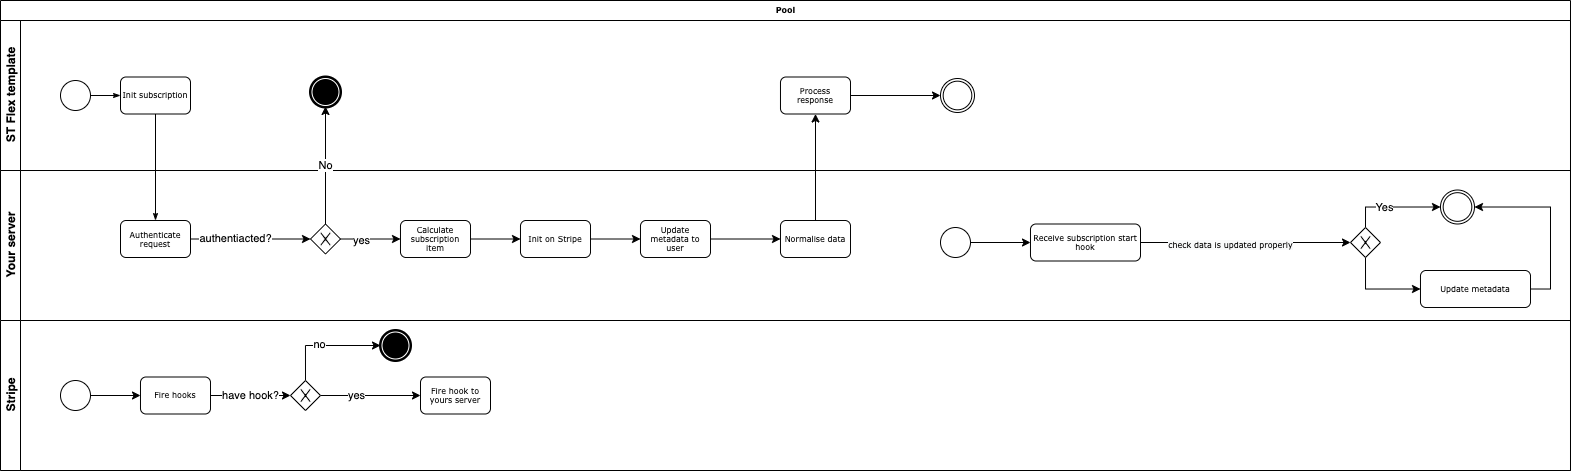

The diagram above was exported from draw.io. Its source (the exported page's mxGraphModel, read from the mxfile embedded in the PNG):
<mxGraphModel dx="1314" dy="603" grid="1" gridSize="10" guides="1" tooltips="1" connect="1" arrows="1" fold="1" page="1" pageScale="1" pageWidth="1100" pageHeight="850" background="#ffffff" math="0" shadow="0">
  <root>
    <mxCell id="0" />
    <mxCell id="1" parent="0" />
    <mxCell id="2b4e8129b02d487f-1" value="Pool" style="swimlane;html=1;childLayout=stackLayout;horizontal=1;startSize=20;horizontalStack=0;rounded=0;shadow=0;labelBackgroundColor=none;strokeWidth=1;fontFamily=Verdana;fontSize=8;align=center;" parent="1" vertex="1">
      <mxGeometry x="180" y="70" width="1570" height="470" as="geometry" />
    </mxCell>
    <mxCell id="2b4e8129b02d487f-2" value="ST Flex template" style="swimlane;html=1;startSize=20;horizontal=0;" parent="2b4e8129b02d487f-1" vertex="1">
      <mxGeometry y="20" width="1570" height="150" as="geometry" />
    </mxCell>
    <mxCell id="2b4e8129b02d487f-18" style="edgeStyle=orthogonalEdgeStyle;rounded=0;html=1;labelBackgroundColor=none;startArrow=none;startFill=0;startSize=5;endArrow=classicThin;endFill=1;endSize=5;jettySize=auto;orthogonalLoop=1;strokeWidth=1;fontFamily=Verdana;fontSize=8" parent="2b4e8129b02d487f-2" source="2b4e8129b02d487f-5" target="2b4e8129b02d487f-6" edge="1">
      <mxGeometry relative="1" as="geometry" />
    </mxCell>
    <mxCell id="2b4e8129b02d487f-5" value="" style="ellipse;whiteSpace=wrap;html=1;rounded=0;shadow=0;labelBackgroundColor=none;strokeWidth=1;fontFamily=Verdana;fontSize=8;align=center;" parent="2b4e8129b02d487f-2" vertex="1">
      <mxGeometry x="60" y="60" width="30" height="30" as="geometry" />
    </mxCell>
    <mxCell id="2b4e8129b02d487f-6" value="Init subscription" style="rounded=1;whiteSpace=wrap;html=1;shadow=0;labelBackgroundColor=none;strokeWidth=1;fontFamily=Verdana;fontSize=8;align=center;" parent="2b4e8129b02d487f-2" vertex="1">
      <mxGeometry x="120" y="56.5" width="70" height="37" as="geometry" />
    </mxCell>
    <mxCell id="ttMqjaz85kfU_4OYOivY-14" value="" style="shape=mxgraph.bpmn.shape;html=1;verticalLabelPosition=bottom;labelBackgroundColor=#ffffff;verticalAlign=top;align=center;perimeter=ellipsePerimeter;outlineConnect=0;outline=end;symbol=terminate;" vertex="1" parent="2b4e8129b02d487f-2">
      <mxGeometry x="310" y="56.5" width="30" height="30" as="geometry" />
    </mxCell>
    <mxCell id="ttMqjaz85kfU_4OYOivY-39" style="edgeStyle=orthogonalEdgeStyle;rounded=0;orthogonalLoop=1;jettySize=auto;html=1;exitX=1;exitY=0.5;exitDx=0;exitDy=0;entryX=0;entryY=0.5;entryDx=0;entryDy=0;" edge="1" parent="2b4e8129b02d487f-2" source="ttMqjaz85kfU_4OYOivY-35" target="ttMqjaz85kfU_4OYOivY-37">
      <mxGeometry relative="1" as="geometry" />
    </mxCell>
    <mxCell id="ttMqjaz85kfU_4OYOivY-35" value="Process response" style="rounded=1;whiteSpace=wrap;html=1;shadow=0;labelBackgroundColor=none;strokeWidth=1;fontFamily=Verdana;fontSize=8;align=center;" vertex="1" parent="2b4e8129b02d487f-2">
      <mxGeometry x="780" y="56.49999999999997" width="70" height="37" as="geometry" />
    </mxCell>
    <mxCell id="ttMqjaz85kfU_4OYOivY-37" value="" style="shape=mxgraph.bpmn.shape;html=1;verticalLabelPosition=bottom;labelBackgroundColor=#ffffff;verticalAlign=top;align=center;perimeter=ellipsePerimeter;outlineConnect=0;outline=throwing;symbol=general;" vertex="1" parent="2b4e8129b02d487f-2">
      <mxGeometry x="940" y="58" width="34" height="34" as="geometry" />
    </mxCell>
    <mxCell id="2b4e8129b02d487f-3" value="Your server" style="swimlane;html=1;startSize=20;horizontal=0;" parent="2b4e8129b02d487f-1" vertex="1">
      <mxGeometry y="170" width="1570" height="150" as="geometry" />
    </mxCell>
    <mxCell id="ttMqjaz85kfU_4OYOivY-10" style="edgeStyle=orthogonalEdgeStyle;rounded=0;orthogonalLoop=1;jettySize=auto;html=1;exitX=1;exitY=0.5;exitDx=0;exitDy=0;entryX=0;entryY=0.5;entryDx=0;entryDy=0;" edge="1" parent="2b4e8129b02d487f-3" source="2b4e8129b02d487f-12" target="ttMqjaz85kfU_4OYOivY-9">
      <mxGeometry relative="1" as="geometry" />
    </mxCell>
    <mxCell id="ttMqjaz85kfU_4OYOivY-11" value="authentiacted?" style="edgeLabel;html=1;align=center;verticalAlign=middle;resizable=0;points=[];" vertex="1" connectable="0" parent="ttMqjaz85kfU_4OYOivY-10">
      <mxGeometry x="-0.2522" y="1" relative="1" as="geometry">
        <mxPoint as="offset" />
      </mxGeometry>
    </mxCell>
    <mxCell id="2b4e8129b02d487f-12" value="Authenticate request" style="rounded=1;whiteSpace=wrap;html=1;shadow=0;labelBackgroundColor=none;strokeWidth=1;fontFamily=Verdana;fontSize=8;align=center;" parent="2b4e8129b02d487f-3" vertex="1">
      <mxGeometry x="120" y="49.99999999999996" width="70" height="37" as="geometry" />
    </mxCell>
    <mxCell id="ttMqjaz85kfU_4OYOivY-16" style="edgeStyle=orthogonalEdgeStyle;rounded=0;orthogonalLoop=1;jettySize=auto;html=1;exitX=1;exitY=0.5;exitDx=0;exitDy=0;entryX=0;entryY=0.5;entryDx=0;entryDy=0;" edge="1" parent="2b4e8129b02d487f-3" source="ttMqjaz85kfU_4OYOivY-9" target="ttMqjaz85kfU_4OYOivY-15">
      <mxGeometry relative="1" as="geometry" />
    </mxCell>
    <mxCell id="ttMqjaz85kfU_4OYOivY-17" value="yes" style="edgeLabel;html=1;align=center;verticalAlign=middle;resizable=0;points=[];" vertex="1" connectable="0" parent="ttMqjaz85kfU_4OYOivY-16">
      <mxGeometry x="-0.3115" y="-1" relative="1" as="geometry">
        <mxPoint as="offset" />
      </mxGeometry>
    </mxCell>
    <mxCell id="ttMqjaz85kfU_4OYOivY-9" value="" style="shape=mxgraph.bpmn.shape;html=1;verticalLabelPosition=bottom;labelBackgroundColor=#ffffff;verticalAlign=top;align=center;perimeter=rhombusPerimeter;background=gateway;outlineConnect=0;outline=none;symbol=exclusiveGw;" vertex="1" parent="2b4e8129b02d487f-3">
      <mxGeometry x="310" y="53.5" width="30" height="30" as="geometry" />
    </mxCell>
    <mxCell id="ttMqjaz85kfU_4OYOivY-19" style="edgeStyle=orthogonalEdgeStyle;rounded=0;orthogonalLoop=1;jettySize=auto;html=1;" edge="1" parent="2b4e8129b02d487f-3" source="ttMqjaz85kfU_4OYOivY-15" target="ttMqjaz85kfU_4OYOivY-18">
      <mxGeometry relative="1" as="geometry" />
    </mxCell>
    <mxCell id="ttMqjaz85kfU_4OYOivY-15" value="Calculate subscription item" style="rounded=1;whiteSpace=wrap;html=1;shadow=0;labelBackgroundColor=none;strokeWidth=1;fontFamily=Verdana;fontSize=8;align=center;" vertex="1" parent="2b4e8129b02d487f-3">
      <mxGeometry x="400" y="49.99999999999994" width="70" height="37" as="geometry" />
    </mxCell>
    <mxCell id="ttMqjaz85kfU_4OYOivY-32" style="edgeStyle=orthogonalEdgeStyle;rounded=0;orthogonalLoop=1;jettySize=auto;html=1;exitX=1;exitY=0.5;exitDx=0;exitDy=0;entryX=0;entryY=0.5;entryDx=0;entryDy=0;" edge="1" parent="2b4e8129b02d487f-3" source="ttMqjaz85kfU_4OYOivY-18" target="ttMqjaz85kfU_4OYOivY-31">
      <mxGeometry relative="1" as="geometry" />
    </mxCell>
    <mxCell id="ttMqjaz85kfU_4OYOivY-18" value="Init on Stripe" style="rounded=1;whiteSpace=wrap;html=1;shadow=0;labelBackgroundColor=none;strokeWidth=1;fontFamily=Verdana;fontSize=8;align=center;" vertex="1" parent="2b4e8129b02d487f-3">
      <mxGeometry x="520" y="49.99999999999994" width="70" height="37" as="geometry" />
    </mxCell>
    <mxCell id="ttMqjaz85kfU_4OYOivY-41" style="edgeStyle=orthogonalEdgeStyle;rounded=0;orthogonalLoop=1;jettySize=auto;html=1;exitX=1;exitY=0.5;exitDx=0;exitDy=0;entryX=0;entryY=0.5;entryDx=0;entryDy=0;" edge="1" parent="2b4e8129b02d487f-3" source="ttMqjaz85kfU_4OYOivY-31" target="ttMqjaz85kfU_4OYOivY-40">
      <mxGeometry relative="1" as="geometry" />
    </mxCell>
    <mxCell id="ttMqjaz85kfU_4OYOivY-31" value="Update metadata to user" style="rounded=1;whiteSpace=wrap;html=1;shadow=0;labelBackgroundColor=none;strokeWidth=1;fontFamily=Verdana;fontSize=8;align=center;" vertex="1" parent="2b4e8129b02d487f-3">
      <mxGeometry x="640" y="49.99999999999994" width="70" height="37" as="geometry" />
    </mxCell>
    <mxCell id="ttMqjaz85kfU_4OYOivY-40" value="Normalise data" style="rounded=1;whiteSpace=wrap;html=1;shadow=0;labelBackgroundColor=none;strokeWidth=1;fontFamily=Verdana;fontSize=8;align=center;" vertex="1" parent="2b4e8129b02d487f-3">
      <mxGeometry x="780" y="49.99999999999994" width="70" height="37" as="geometry" />
    </mxCell>
    <mxCell id="ttMqjaz85kfU_4OYOivY-45" style="edgeStyle=orthogonalEdgeStyle;rounded=0;orthogonalLoop=1;jettySize=auto;html=1;exitX=1;exitY=0.5;exitDx=0;exitDy=0;entryX=0;entryY=0.5;entryDx=0;entryDy=0;" edge="1" parent="2b4e8129b02d487f-3" source="ttMqjaz85kfU_4OYOivY-43" target="ttMqjaz85kfU_4OYOivY-44">
      <mxGeometry relative="1" as="geometry" />
    </mxCell>
    <mxCell id="ttMqjaz85kfU_4OYOivY-43" value="" style="ellipse;whiteSpace=wrap;html=1;rounded=0;shadow=0;labelBackgroundColor=none;strokeWidth=1;fontFamily=Verdana;fontSize=8;align=center;" vertex="1" parent="2b4e8129b02d487f-3">
      <mxGeometry x="940" y="57" width="30" height="30" as="geometry" />
    </mxCell>
    <mxCell id="ttMqjaz85kfU_4OYOivY-44" value="Receive subscription start hook" style="rounded=1;whiteSpace=wrap;html=1;shadow=0;labelBackgroundColor=none;strokeWidth=1;fontFamily=Verdana;fontSize=8;align=center;" vertex="1" parent="2b4e8129b02d487f-3">
      <mxGeometry x="1030" y="53.5" width="110" height="37" as="geometry" />
    </mxCell>
    <mxCell id="ttMqjaz85kfU_4OYOivY-51" style="edgeStyle=orthogonalEdgeStyle;rounded=0;orthogonalLoop=1;jettySize=auto;html=1;exitX=0.5;exitY=0;exitDx=0;exitDy=0;entryX=0;entryY=0.5;entryDx=0;entryDy=0;" edge="1" parent="2b4e8129b02d487f-3" source="ttMqjaz85kfU_4OYOivY-49" target="ttMqjaz85kfU_4OYOivY-50">
      <mxGeometry relative="1" as="geometry" />
    </mxCell>
    <mxCell id="ttMqjaz85kfU_4OYOivY-52" value="Yes" style="edgeLabel;html=1;align=center;verticalAlign=middle;resizable=0;points=[];" vertex="1" connectable="0" parent="ttMqjaz85kfU_4OYOivY-51">
      <mxGeometry x="-0.1965" relative="1" as="geometry">
        <mxPoint as="offset" />
      </mxGeometry>
    </mxCell>
    <mxCell id="ttMqjaz85kfU_4OYOivY-54" style="edgeStyle=orthogonalEdgeStyle;rounded=0;orthogonalLoop=1;jettySize=auto;html=1;exitX=0.5;exitY=1;exitDx=0;exitDy=0;entryX=0;entryY=0.5;entryDx=0;entryDy=0;" edge="1" parent="2b4e8129b02d487f-3" source="ttMqjaz85kfU_4OYOivY-49" target="ttMqjaz85kfU_4OYOivY-53">
      <mxGeometry relative="1" as="geometry" />
    </mxCell>
    <mxCell id="ttMqjaz85kfU_4OYOivY-49" value="" style="shape=mxgraph.bpmn.shape;html=1;verticalLabelPosition=bottom;labelBackgroundColor=#ffffff;verticalAlign=top;align=center;perimeter=rhombusPerimeter;background=gateway;outlineConnect=0;outline=none;symbol=exclusiveGw;" vertex="1" parent="2b4e8129b02d487f-3">
      <mxGeometry x="1350" y="57" width="30" height="30" as="geometry" />
    </mxCell>
    <mxCell id="ttMqjaz85kfU_4OYOivY-47" style="edgeStyle=orthogonalEdgeStyle;rounded=0;orthogonalLoop=1;jettySize=auto;html=1;exitX=1;exitY=0.5;exitDx=0;exitDy=0;entryX=0;entryY=0.5;entryDx=0;entryDy=0;" edge="1" parent="2b4e8129b02d487f-3" source="ttMqjaz85kfU_4OYOivY-44" target="ttMqjaz85kfU_4OYOivY-49">
      <mxGeometry relative="1" as="geometry">
        <mxPoint x="1330" y="72" as="targetPoint" />
      </mxGeometry>
    </mxCell>
    <mxCell id="ttMqjaz85kfU_4OYOivY-48" value="&lt;span style=&quot;font-family: &amp;#34;verdana&amp;#34; ; font-size: 8px ; background-color: rgb(248 , 249 , 250)&quot;&gt;check data is updated properly&lt;/span&gt;" style="edgeLabel;html=1;align=center;verticalAlign=middle;resizable=0;points=[];" vertex="1" connectable="0" parent="ttMqjaz85kfU_4OYOivY-47">
      <mxGeometry x="-0.1433" y="-2" relative="1" as="geometry">
        <mxPoint as="offset" />
      </mxGeometry>
    </mxCell>
    <mxCell id="ttMqjaz85kfU_4OYOivY-50" value="" style="shape=mxgraph.bpmn.shape;html=1;verticalLabelPosition=bottom;labelBackgroundColor=#ffffff;verticalAlign=top;align=center;perimeter=ellipsePerimeter;outlineConnect=0;outline=throwing;symbol=general;" vertex="1" parent="2b4e8129b02d487f-3">
      <mxGeometry x="1440" y="19.5" width="34" height="34" as="geometry" />
    </mxCell>
    <mxCell id="ttMqjaz85kfU_4OYOivY-55" style="edgeStyle=orthogonalEdgeStyle;rounded=0;orthogonalLoop=1;jettySize=auto;html=1;exitX=1;exitY=0.5;exitDx=0;exitDy=0;entryX=1;entryY=0.5;entryDx=0;entryDy=0;" edge="1" parent="2b4e8129b02d487f-3" source="ttMqjaz85kfU_4OYOivY-53" target="ttMqjaz85kfU_4OYOivY-50">
      <mxGeometry relative="1" as="geometry" />
    </mxCell>
    <mxCell id="ttMqjaz85kfU_4OYOivY-53" value="Update metadata" style="rounded=1;whiteSpace=wrap;html=1;shadow=0;labelBackgroundColor=none;strokeWidth=1;fontFamily=Verdana;fontSize=8;align=center;" vertex="1" parent="2b4e8129b02d487f-3">
      <mxGeometry x="1420" y="100" width="110" height="37" as="geometry" />
    </mxCell>
    <mxCell id="2b4e8129b02d487f-4" value="Stripe" style="swimlane;html=1;startSize=20;horizontal=0;" parent="2b4e8129b02d487f-1" vertex="1">
      <mxGeometry y="320" width="1570" height="150" as="geometry" />
    </mxCell>
    <mxCell id="ttMqjaz85kfU_4OYOivY-22" style="edgeStyle=orthogonalEdgeStyle;rounded=0;orthogonalLoop=1;jettySize=auto;html=1;entryX=0;entryY=0.5;entryDx=0;entryDy=0;" edge="1" parent="2b4e8129b02d487f-4" source="ttMqjaz85kfU_4OYOivY-20" target="ttMqjaz85kfU_4OYOivY-21">
      <mxGeometry relative="1" as="geometry" />
    </mxCell>
    <mxCell id="ttMqjaz85kfU_4OYOivY-20" value="" style="ellipse;whiteSpace=wrap;html=1;rounded=0;shadow=0;labelBackgroundColor=none;strokeWidth=1;fontFamily=Verdana;fontSize=8;align=center;" vertex="1" parent="2b4e8129b02d487f-4">
      <mxGeometry x="60" y="60" width="30" height="30" as="geometry" />
    </mxCell>
    <mxCell id="ttMqjaz85kfU_4OYOivY-24" value="have hook?" style="edgeStyle=orthogonalEdgeStyle;rounded=0;orthogonalLoop=1;jettySize=auto;html=1;exitX=1;exitY=0.5;exitDx=0;exitDy=0;" edge="1" parent="2b4e8129b02d487f-4" source="ttMqjaz85kfU_4OYOivY-21" target="ttMqjaz85kfU_4OYOivY-23">
      <mxGeometry relative="1" as="geometry" />
    </mxCell>
    <mxCell id="ttMqjaz85kfU_4OYOivY-21" value="Fire hooks" style="rounded=1;whiteSpace=wrap;html=1;shadow=0;labelBackgroundColor=none;strokeWidth=1;fontFamily=Verdana;fontSize=8;align=center;" vertex="1" parent="2b4e8129b02d487f-4">
      <mxGeometry x="140" y="56.5" width="70" height="37" as="geometry" />
    </mxCell>
    <mxCell id="ttMqjaz85kfU_4OYOivY-26" style="edgeStyle=orthogonalEdgeStyle;rounded=0;orthogonalLoop=1;jettySize=auto;html=1;exitX=0.5;exitY=0;exitDx=0;exitDy=0;entryX=0;entryY=0.5;entryDx=0;entryDy=0;" edge="1" parent="2b4e8129b02d487f-4" source="ttMqjaz85kfU_4OYOivY-23" target="ttMqjaz85kfU_4OYOivY-25">
      <mxGeometry relative="1" as="geometry" />
    </mxCell>
    <mxCell id="ttMqjaz85kfU_4OYOivY-27" value="no" style="edgeLabel;html=1;align=center;verticalAlign=middle;resizable=0;points=[];" vertex="1" connectable="0" parent="ttMqjaz85kfU_4OYOivY-26">
      <mxGeometry x="-0.1257" y="1" relative="1" as="geometry">
        <mxPoint as="offset" />
      </mxGeometry>
    </mxCell>
    <mxCell id="ttMqjaz85kfU_4OYOivY-29" style="edgeStyle=orthogonalEdgeStyle;rounded=0;orthogonalLoop=1;jettySize=auto;html=1;exitX=1;exitY=0.5;exitDx=0;exitDy=0;" edge="1" parent="2b4e8129b02d487f-4" source="ttMqjaz85kfU_4OYOivY-23" target="ttMqjaz85kfU_4OYOivY-28">
      <mxGeometry relative="1" as="geometry" />
    </mxCell>
    <mxCell id="ttMqjaz85kfU_4OYOivY-30" value="yes" style="edgeLabel;html=1;align=center;verticalAlign=middle;resizable=0;points=[];" vertex="1" connectable="0" parent="ttMqjaz85kfU_4OYOivY-29">
      <mxGeometry x="-0.2938" relative="1" as="geometry">
        <mxPoint as="offset" />
      </mxGeometry>
    </mxCell>
    <mxCell id="ttMqjaz85kfU_4OYOivY-23" value="" style="shape=mxgraph.bpmn.shape;html=1;verticalLabelPosition=bottom;labelBackgroundColor=#ffffff;verticalAlign=top;align=center;perimeter=rhombusPerimeter;background=gateway;outlineConnect=0;outline=none;symbol=exclusiveGw;" vertex="1" parent="2b4e8129b02d487f-4">
      <mxGeometry x="290" y="60" width="30" height="30" as="geometry" />
    </mxCell>
    <mxCell id="ttMqjaz85kfU_4OYOivY-25" value="" style="shape=mxgraph.bpmn.shape;html=1;verticalLabelPosition=bottom;labelBackgroundColor=#ffffff;verticalAlign=top;align=center;perimeter=ellipsePerimeter;outlineConnect=0;outline=end;symbol=terminate;" vertex="1" parent="2b4e8129b02d487f-4">
      <mxGeometry x="380" y="10" width="30" height="30" as="geometry" />
    </mxCell>
    <mxCell id="ttMqjaz85kfU_4OYOivY-28" value="Fire hook to yours server" style="rounded=1;whiteSpace=wrap;html=1;shadow=0;labelBackgroundColor=none;strokeWidth=1;fontFamily=Verdana;fontSize=8;align=center;" vertex="1" parent="2b4e8129b02d487f-4">
      <mxGeometry x="420" y="56.49999999999994" width="70" height="37" as="geometry" />
    </mxCell>
    <mxCell id="2b4e8129b02d487f-24" style="edgeStyle=orthogonalEdgeStyle;rounded=0;html=1;labelBackgroundColor=none;startArrow=none;startFill=0;startSize=5;endArrow=classicThin;endFill=1;endSize=5;jettySize=auto;orthogonalLoop=1;strokeWidth=1;fontFamily=Verdana;fontSize=8" parent="2b4e8129b02d487f-1" source="2b4e8129b02d487f-6" target="2b4e8129b02d487f-12" edge="1">
      <mxGeometry relative="1" as="geometry" />
    </mxCell>
    <mxCell id="ttMqjaz85kfU_4OYOivY-12" value="No" style="edgeStyle=orthogonalEdgeStyle;rounded=0;orthogonalLoop=1;jettySize=auto;html=1;exitX=0.5;exitY=0;exitDx=0;exitDy=0;" edge="1" parent="2b4e8129b02d487f-1" source="ttMqjaz85kfU_4OYOivY-9">
      <mxGeometry relative="1" as="geometry">
        <mxPoint x="325" y="106" as="targetPoint" />
      </mxGeometry>
    </mxCell>
    <mxCell id="ttMqjaz85kfU_4OYOivY-42" style="edgeStyle=orthogonalEdgeStyle;rounded=0;orthogonalLoop=1;jettySize=auto;html=1;exitX=0.5;exitY=0;exitDx=0;exitDy=0;" edge="1" parent="2b4e8129b02d487f-1" source="ttMqjaz85kfU_4OYOivY-40" target="ttMqjaz85kfU_4OYOivY-35">
      <mxGeometry relative="1" as="geometry" />
    </mxCell>
  </root>
</mxGraphModel>